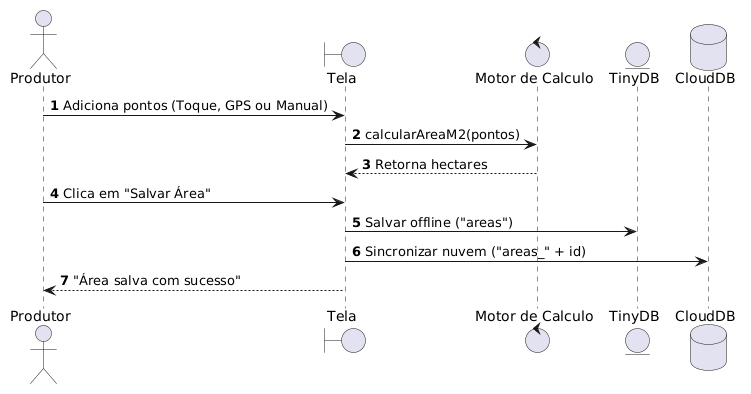

The diagram above was rendered by PlantUML. Its source (embedded in the PNG):
@startuml
autonumber
actor Produtor
boundary Tela
control "Motor de Calculo" as Calc
entity TinyDB
database CloudDB

Produtor -> Tela : Adiciona pontos (Toque, GPS ou Manual)
Tela -> Calc : calcularAreaM2(pontos)
Calc --> Tela : Retorna hectares
Produtor -> Tela : Clica em "Salvar Área"
Tela -> TinyDB : Salvar offline ("areas")
Tela -> CloudDB : Sincronizar nuvem ("areas_" + id)
Tela --> Produtor : "Área salva com sucesso"
@enduml